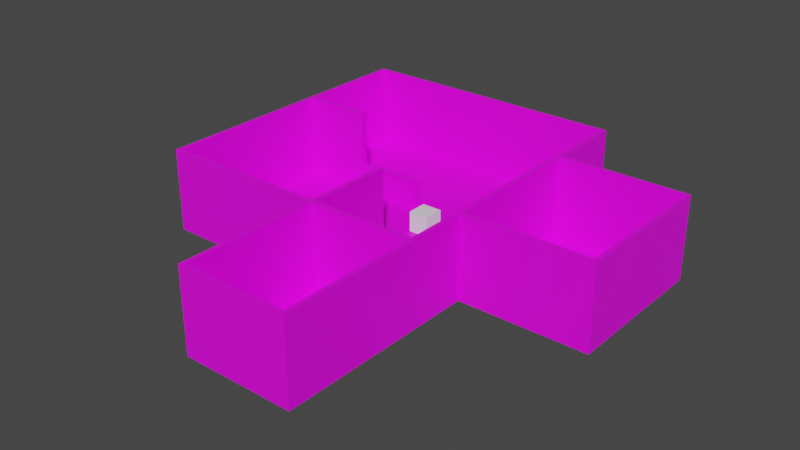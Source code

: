 # Source: apartamento.blend  (saved by Blender 2.81.16; exported with 4.5.12 LTS)
import bpy
from mathutils import Matrix  # noqa: F401  (used for matrix-valued properties, if any)

bpy.ops.wm.read_factory_settings(use_empty=True)
scene = bpy.context.scene
scene.name = 'Scene'

# ---- collections
col_paredes = bpy.data.collections.new('Paredes'); scene.collection.children.link(col_paredes)
col_pisos = bpy.data.collections.new('Pisos'); scene.collection.children.link(col_pisos)
col_portas = bpy.data.collections.new('Portas'); scene.collection.children.link(col_portas)
col_acabamentos = bpy.data.collections.new('Acabamentos'); scene.collection.children.link(col_acabamentos)
col_personagem = bpy.data.collections.new('Personagem'); scene.collection.children.link(col_personagem)

# ---- images (referenced by path relative to the original .blend; pixels are not part of the script)
import os
ASSET_DIR = os.environ.get("B2B_ASSET_DIR", "")  # directory of the original .blend (textures are referenced by path, not embedded)
HERE = os.path.dirname(os.path.abspath(__file__))  # packed textures are extracted next to this script under _unpacked/

def load_image(name, relpath, width, height, colorspace="sRGB"):
    """Load a texture the original file referenced (path relative to the .blend, or extracted next to this script)."""
    p = next((c for c in (os.path.join(HERE, relpath), os.path.join(ASSET_DIR, relpath)) if relpath and os.path.exists(c)), "")
    if p:
        img = bpy.data.images.load(p, check_existing=True)
        img.name = name
    else:  # same state as the original file: an image datablock whose file is absent (Cycles renders it pink)
        img = bpy.data.images.new(name, width, height)
        img.source = "FILE"
        img.filepath = "//" + (relpath or name)
    img.colorspace_settings.name = colorspace
    return img
img_parede_jpg = load_image('parede.jpg', 'texturas/parede.jpg', 1024, 1024, 'sRGB')
img_piso_1_jpg = load_image('piso_1.jpg', 'texturas/piso_1.jpg', 1024, 1024, 'sRGB')
img_piso_3_png = load_image('piso_3.png', 'texturas/piso_3.png', 1024, 1024, 'sRGB')
img_piso_2_jpg = load_image('piso_2.jpg', 'texturas/piso_2.jpg', 1024, 1024, 'sRGB')
img_porta_jpg = load_image('porta.jpg', 'texturas/porta.jpg', 1024, 1024, 'sRGB')
img_acabamento_jpg = load_image('acabamento.jpg', 'texturas/acabamento.jpg', 1024, 1024, 'sRGB')

# ---- materials (node trees are filled in below, after node groups)
mat_paredes = bpy.data.materials.new('paredes')
mat_paredes.use_transparent_shadow = False
mat_piso_1 = bpy.data.materials.new('piso_1')
mat_piso_1.use_transparent_shadow = False
mat_piso_3 = bpy.data.materials.new('piso_3')
mat_piso_3.use_transparent_shadow = False
mat_piso_2 = bpy.data.materials.new('piso_2')
mat_piso_2.use_transparent_shadow = False
mat_portas = bpy.data.materials.new('portas')
mat_portas.use_transparent_shadow = False
mat_acabamento = bpy.data.materials.new('acabamento')
mat_acabamento.use_transparent_shadow = False

# ---- material node trees
mat_paredes.use_nodes = True; mat_paredes.node_tree.nodes.clear()
_N = mat_paredes.node_tree.nodes; _L = mat_paredes.node_tree.links
n0 = _N.new('ShaderNodeOutputMaterial'); n0.name = 'Material Output'; n0.location = (300, 300)
n1 = _N.new('ShaderNodeBsdfPrincipled'); n1.name = 'Principled BSDF'; n1.location = (10, 300)
n1.distribution = 'GGX'
n1.subsurface_method = 'BURLEY'
n1.inputs[3].default_value = 1.45
n1.inputs[27].default_value = (0.0, 0.0, 0.0, 1.0)
n1.inputs[28].default_value = 1.0
n2 = _N.new('ShaderNodeTexImage'); n2.name = 'Image Texture'; n2.location = (-280, 275)
n2.image = img_parede_jpg
_L.new(n1.outputs[0], n0.inputs[0])
_L.new(n2.outputs[0], n1.inputs[0])
n0.is_active_output = True
mat_piso_1.use_nodes = True; mat_piso_1.node_tree.nodes.clear()
_N = mat_piso_1.node_tree.nodes; _L = mat_piso_1.node_tree.links
n0 = _N.new('ShaderNodeOutputMaterial'); n0.name = 'Material Output'; n0.location = (300, 300)
n1 = _N.new('ShaderNodeBsdfPrincipled'); n1.name = 'Principled BSDF'; n1.location = (10, 300)
n1.distribution = 'GGX'
n1.subsurface_method = 'BURLEY'
n1.inputs[3].default_value = 1.45
n1.inputs[27].default_value = (0.0, 0.0, 0.0, 1.0)
n1.inputs[28].default_value = 1.0
n2 = _N.new('ShaderNodeTexImage'); n2.name = 'Image Texture'; n2.location = (-280, 275)
n2.image = img_piso_1_jpg
_L.new(n1.outputs[0], n0.inputs[0])
_L.new(n2.outputs[0], n1.inputs[0])
n0.is_active_output = True
mat_piso_3.use_nodes = True; mat_piso_3.node_tree.nodes.clear()
_N = mat_piso_3.node_tree.nodes; _L = mat_piso_3.node_tree.links
n0 = _N.new('ShaderNodeOutputMaterial'); n0.name = 'Material Output'; n0.location = (300, 300)
n1 = _N.new('ShaderNodeBsdfPrincipled'); n1.name = 'Principled BSDF'; n1.location = (10, 300)
n1.distribution = 'GGX'
n1.subsurface_method = 'BURLEY'
n1.inputs[3].default_value = 1.45
n1.inputs[27].default_value = (0.0, 0.0, 0.0, 1.0)
n1.inputs[28].default_value = 1.0
n2 = _N.new('ShaderNodeTexImage'); n2.name = 'Image Texture'; n2.location = (-280, 275)
n2.image = img_piso_3_png
_L.new(n1.outputs[0], n0.inputs[0])
_L.new(n2.outputs[0], n1.inputs[0])
n0.is_active_output = True
mat_piso_2.use_nodes = True; mat_piso_2.node_tree.nodes.clear()
_N = mat_piso_2.node_tree.nodes; _L = mat_piso_2.node_tree.links
n0 = _N.new('ShaderNodeOutputMaterial'); n0.name = 'Material Output'; n0.location = (300, 300)
n1 = _N.new('ShaderNodeBsdfPrincipled'); n1.name = 'Principled BSDF'; n1.location = (10, 300)
n1.distribution = 'GGX'
n1.subsurface_method = 'BURLEY'
n1.inputs[3].default_value = 1.45
n1.inputs[27].default_value = (0.0, 0.0, 0.0, 1.0)
n1.inputs[28].default_value = 1.0
n2 = _N.new('ShaderNodeTexImage'); n2.name = 'Image Texture'; n2.location = (-280, 275)
n2.image = img_piso_2_jpg
_L.new(n1.outputs[0], n0.inputs[0])
_L.new(n2.outputs[0], n1.inputs[0])
n0.is_active_output = True
mat_portas.use_nodes = True; mat_portas.node_tree.nodes.clear()
_N = mat_portas.node_tree.nodes; _L = mat_portas.node_tree.links
n0 = _N.new('ShaderNodeOutputMaterial'); n0.name = 'Material Output'; n0.location = (300, 300)
n1 = _N.new('ShaderNodeBsdfPrincipled'); n1.name = 'Principled BSDF'; n1.location = (10, 300)
n1.distribution = 'GGX'
n1.subsurface_method = 'BURLEY'
n1.inputs[3].default_value = 1.45
n1.inputs[27].default_value = (0.0, 0.0, 0.0, 1.0)
n1.inputs[28].default_value = 1.0
n2 = _N.new('ShaderNodeTexImage'); n2.name = 'Image Texture'; n2.location = (-280, 275)
n2.image = img_porta_jpg
_L.new(n1.outputs[0], n0.inputs[0])
_L.new(n2.outputs[0], n1.inputs[0])
n0.is_active_output = True
mat_acabamento.use_nodes = True; mat_acabamento.node_tree.nodes.clear()
_N = mat_acabamento.node_tree.nodes; _L = mat_acabamento.node_tree.links
n0 = _N.new('ShaderNodeOutputMaterial'); n0.name = 'Material Output'; n0.location = (300, 300)
n1 = _N.new('ShaderNodeBsdfPrincipled'); n1.name = 'Principled BSDF'; n1.location = (10, 300)
n1.distribution = 'GGX'
n1.subsurface_method = 'BURLEY'
n1.inputs[3].default_value = 1.45
n1.inputs[27].default_value = (0.0, 0.0, 0.0, 1.0)
n1.inputs[28].default_value = 1.0
n2 = _N.new('ShaderNodeTexImage'); n2.name = 'Image Texture'; n2.location = (-280, 275)
n2.image = img_acabamento_jpg
_L.new(n1.outputs[0], n0.inputs[0])
_L.new(n2.outputs[0], n1.inputs[0])
n0.is_active_output = True

# ---- world
world_world = bpy.data.worlds.new('World'); scene.world = world_world
world_world.use_nodes = True; world_world.node_tree.nodes.clear()
_N = world_world.node_tree.nodes; _L = world_world.node_tree.links
n0 = _N.new('ShaderNodeOutputWorld'); n0.name = 'World Output'; n0.location = (300, 300)
n1 = _N.new('ShaderNodeBackground'); n1.name = 'Background'; n1.location = (10, 300)
n1.inputs[0].default_value = (0.05088, 0.05088, 0.05088, 1.0)
_L.new(n1.outputs[0], n0.inputs[0])
n0.is_active_output = True
world_world.color = (0.05088, 0.05088, 0.05088)
world_world.use_sun_shadow = False
world_world.sun_shadow_jitter_overblur = 0.0

# ---- meshes
me_cube_005 = bpy.data.meshes.new('Cube.005')
me_cube_005.from_pydata([(0.1, -7.022, -2.0), (0.1, -7.022, 2.0), (-0.1, -7.022, -2.0), (-0.1, -7.022, 2.0), (0.1, 7.022, -2.0), (0.1, 7.022, 2.0), (-0.1, 7.022, -2.0), (-0.1, 7.022, 2.0)], [], [(0, 1, 3, 2), (2, 3, 7, 6), (6, 7, 5, 4), (4, 5, 1, 0), (7, 3, 1, 5)])
_uv = me_cube_005.uv_layers.new(name='UVMap')
_uv.uv.foreach_set('vector', [0.375, 0.0, 0.625, 0.0, 0.625, 0.25, 0.375, 0.25, 0.375, 0.25, 0.625, 0.25, 0.625, 0.5, 0.375, 0.5, 0.375, 0.5, 0.625, 0.5, 0.625, 0.75, 0.375, 0.75, 0.375, 0.75, 0.625, 0.75, 0.625, 1.0, 0.375, 1.0, 0.625, 0.5, 0.875, 0.5, 0.875, 0.75, 0.625, 0.75])
me_cube_005.materials.append(mat_paredes)
me_cube_005.use_remesh_fix_poles = True
me_cube_005.use_remesh_preserve_attributes = False
me_cube_005.use_mirror_vertex_groups = False
me_cube_005.update()
me_cube_008 = bpy.data.meshes.new('Cube.008')
me_cube_008.from_pydata([(0.1, -3.498, -2.0), (0.1, -3.498, 2.0), (-0.1, -3.498, -2.0), (-0.1, -3.498, 2.0), (0.1, 3.498, -2.0), (0.1, 3.498, 2.0), (-0.1, 3.498, -2.0), (-0.1, 3.498, 2.0)], [], [(0, 1, 3, 2), (2, 3, 7, 6), (6, 7, 5, 4), (4, 5, 1, 0), (7, 3, 1, 5)])
_uv = me_cube_008.uv_layers.new(name='UVMap')
_uv.uv.foreach_set('vector', [0.375, 0.0, 0.625, 0.0, 0.625, 0.25, 0.375, 0.25, 0.375, 0.25, 0.625, 0.25, 0.625, 0.5, 0.375, 0.5, 0.375, 0.5, 0.625, 0.5, 0.625, 0.75, 0.375, 0.75, 0.375, 0.75, 0.625, 0.75, 0.625, 1.0, 0.375, 1.0, 0.625, 0.5, 0.875, 0.5, 0.875, 0.75, 0.625, 0.75])
me_cube_008.materials.append(mat_paredes)
me_cube_008.use_remesh_fix_poles = True
me_cube_008.use_remesh_preserve_attributes = False
me_cube_008.use_mirror_vertex_groups = False
me_cube_008.update()
me_cube_013 = bpy.data.meshes.new('Cube.013')
me_cube_013.from_pydata([(-3.099, -0.1, -2.0), (-3.099, -0.1, 2.0), (-3.099, 0.1, -2.0), (-3.099, 0.1, 2.0), (3.099, -0.1, -2.0), (3.099, -0.1, 2.0), (3.099, 0.1, -2.0), (3.099, 0.1, 2.0)], [], [(0, 1, 3, 2), (2, 3, 7, 6), (6, 7, 5, 4), (4, 5, 1, 0), (7, 3, 1, 5)])
_uv = me_cube_013.uv_layers.new(name='UVMap')
_uv.uv.foreach_set('vector', [0.375, 0.0, 0.625, 0.0, 0.625, 0.25, 0.375, 0.25, 0.375, 0.25, 0.625, 0.25, 0.625, 0.5, 0.375, 0.5, 0.375, 0.5, 0.625, 0.5, 0.625, 0.75, 0.375, 0.75, 0.375, 0.75, 0.625, 0.75, 0.625, 1.0, 0.375, 1.0, 0.625, 0.5, 0.875, 0.5, 0.875, 0.75, 0.625, 0.75])
me_cube_013.materials.append(mat_paredes)
me_cube_013.use_remesh_fix_poles = True
me_cube_013.use_remesh_preserve_attributes = False
me_cube_013.use_mirror_vertex_groups = False
me_cube_013.update()
me_cube_014 = bpy.data.meshes.new('Cube.014')
me_cube_014.from_pydata([(0.1, -3.501, -2.0), (0.1, -3.501, 2.0), (-0.1, -3.501, -2.0), (-0.1, -3.501, 2.0), (0.1, 3.501, -2.0), (0.1, 3.501, 2.0), (-0.1, 3.501, -2.0), (-0.1, 3.501, 2.0)], [], [(0, 1, 3, 2), (2, 3, 7, 6), (6, 7, 5, 4), (4, 5, 1, 0), (7, 3, 1, 5)])
_uv = me_cube_014.uv_layers.new(name='UVMap')
_uv.uv.foreach_set('vector', [0.375, 0.0, 0.625, 0.0, 0.625, 0.25, 0.375, 0.25, 0.375, 0.25, 0.625, 0.25, 0.625, 0.5, 0.375, 0.5, 0.375, 0.5, 0.625, 0.5, 0.625, 0.75, 0.375, 0.75, 0.375, 0.75, 0.625, 0.75, 0.625, 1.0, 0.375, 1.0, 0.625, 0.5, 0.875, 0.5, 0.875, 0.75, 0.625, 0.75])
me_cube_014.materials.append(mat_paredes)
me_cube_014.use_remesh_fix_poles = True
me_cube_014.use_remesh_preserve_attributes = False
me_cube_014.use_mirror_vertex_groups = False
me_cube_014.update()
me_cube_015 = bpy.data.meshes.new('Cube.015')
me_cube_015.from_pydata([(-3.099, -0.1, -2.0), (-3.099, -0.1, 2.0), (-3.099, 0.1, -2.0), (-3.099, 0.1, 2.0), (3.099, -0.1, -2.0), (3.099, -0.1, 2.0), (3.099, 0.1, -2.0), (3.099, 0.1, 2.0)], [], [(0, 1, 3, 2), (2, 3, 7, 6), (6, 7, 5, 4), (4, 5, 1, 0), (7, 3, 1, 5)])
_uv = me_cube_015.uv_layers.new(name='UVMap')
_uv.uv.foreach_set('vector', [0.375, 0.0, 0.625, 0.0, 0.625, 0.25, 0.375, 0.25, 0.375, 0.25, 0.625, 0.25, 0.625, 0.5, 0.375, 0.5, 0.375, 0.5, 0.625, 0.5, 0.625, 0.75, 0.375, 0.75, 0.375, 0.75, 0.625, 0.75, 0.625, 1.0, 0.375, 1.0, 0.625, 0.5, 0.875, 0.5, 0.875, 0.75, 0.625, 0.75])
me_cube_015.materials.append(mat_paredes)
me_cube_015.use_remesh_fix_poles = True
me_cube_015.use_remesh_preserve_attributes = False
me_cube_015.use_mirror_vertex_groups = False
me_cube_015.update()
me_cube_017 = bpy.data.meshes.new('Cube.017')
me_cube_017.from_pydata([(-2.501, -0.1, -2.0), (-2.501, -0.1, 2.0), (-2.501, 0.1, -2.0), (-2.501, 0.1, 2.0), (2.501, -0.1, -2.0), (2.501, -0.1, 2.0), (2.501, 0.1, -2.0), (2.501, 0.1, 2.0)], [], [(0, 1, 3, 2), (2, 3, 7, 6), (6, 7, 5, 4), (4, 5, 1, 0), (7, 3, 1, 5)])
_uv = me_cube_017.uv_layers.new(name='UVMap')
_uv.uv.foreach_set('vector', [0.375, 0.0, 0.625, 0.0, 0.625, 0.25, 0.375, 0.25, 0.375, 0.25, 0.625, 0.25, 0.625, 0.5, 0.375, 0.5, 0.375, 0.5, 0.625, 0.5, 0.625, 0.75, 0.375, 0.75, 0.375, 0.75, 0.625, 0.75, 0.625, 1.0, 0.375, 1.0, 0.625, 0.5, 0.875, 0.5, 0.875, 0.75, 0.625, 0.75])
me_cube_017.materials.append(mat_paredes)
me_cube_017.use_remesh_fix_poles = True
me_cube_017.use_remesh_preserve_attributes = False
me_cube_017.use_mirror_vertex_groups = False
me_cube_017.update()
me_cube_009 = bpy.data.meshes.new('Cube.009')
me_cube_009.from_pydata([(0.1, -3.302, -2.0), (-0.1, -3.302, -2.0), (0.1, 3.302, -2.0), (0.1, 3.302, 2.0), (-0.1, 3.302, -2.0), (-0.1, 3.302, 2.0), (-0.1, 0.001586, 2.0), (0.1, 0.001586, 2.0), (0.1, -3.302, -0.6958), (-0.1, -3.302, -0.6958), (0.1, 0.001586, -0.6958), (-0.1, 0.001586, -0.6958)], [], [(11, 6, 5, 4, 1, 9), (11, 9, 8, 10), (5, 6, 7, 3), (6, 11, 10, 7), (2, 3, 7, 10, 8, 0), (4, 5, 3, 2), (0, 8, 9, 1)])
_uv = me_cube_009.uv_layers.new(name='UVMap')
_uv.uv.foreach_set('vector', [0.4423, 0.3751, 0.625, 0.3751, 0.625, 0.5, 0.375, 0.5, 0.375, 0.25, 0.4423, 0.25, 0.4423, 0.3751, 0.4423, 0.25, 0.4423, 1.0, 0.4423, 0.8749, 0.625, 0.5, 0.7499, 0.5, 0.7499, 0.75, 0.625, 0.75, 0.625, 0.3751, 0.4423, 0.3751, 0.4423, 0.8749, 0.625, 0.8749, 0.375, 0.75, 0.625, 0.75, 0.625, 0.8749, 0.4423, 0.8749, 0.4423, 1.0, 0.375, 1.0, 0.375, 0.5, 0.625, 0.5, 0.625, 0.75, 0.375, 0.75, 0.375, 0.0, 0.4423, 0.0, 0.4423, 0.25, 0.375, 0.25])
me_cube_009.materials.append(mat_paredes)
me_cube_009.use_remesh_fix_poles = True
me_cube_009.use_remesh_preserve_attributes = False
me_cube_009.use_mirror_vertex_groups = False
me_cube_009.update()
me_cube_010 = bpy.data.meshes.new('Cube.010')
me_cube_010.from_pydata([(0.1, -1.499, -2.0), (0.1, -1.499, 2.0), (-0.1, -1.499, -2.0), (-0.1, -1.499, 2.0), (0.1, 2.701, -2.0), (0.1, 2.701, 2.0), (-0.1, 2.701, -2.0), (-0.1, 2.701, 2.0)], [], [(0, 1, 3, 2), (2, 3, 7, 6), (6, 7, 5, 4), (4, 5, 1, 0), (7, 3, 1, 5)])
_uv = me_cube_010.uv_layers.new(name='UVMap')
_uv.uv.foreach_set('vector', [0.375, 0.0, 0.625, 0.0, 0.625, 0.25, 0.375, 0.25, 0.375, 0.25, 0.625, 0.25, 0.625, 0.5, 0.375, 0.5, 0.375, 0.5, 0.625, 0.5, 0.625, 0.75, 0.375, 0.75, 0.375, 0.75, 0.625, 0.75, 0.625, 1.0, 0.375, 1.0, 0.625, 0.5, 0.875, 0.5, 0.875, 0.75, 0.625, 0.75])
me_cube_010.materials.append(mat_paredes)
me_cube_010.use_remesh_fix_poles = True
me_cube_010.use_remesh_preserve_attributes = False
me_cube_010.use_mirror_vertex_groups = False
me_cube_010.update()
me_cube_003 = bpy.data.meshes.new('Cube.003')
me_cube_003.from_pydata([(0.1, -3.498, -2.0), (0.1, -3.498, 2.0), (-0.1, -3.498, -2.0), (-0.1, -3.498, 2.0), (0.1, 3.498, -2.0), (0.1, 3.498, 2.0), (-0.1, 3.498, -2.0), (-0.1, 3.498, 2.0)], [], [(0, 1, 3, 2), (2, 3, 7, 6), (6, 7, 5, 4), (4, 5, 1, 0), (7, 3, 1, 5)])
_uv = me_cube_003.uv_layers.new(name='UVMap')
_uv.uv.foreach_set('vector', [0.375, 0.0, 0.625, 0.0, 0.625, 0.25, 0.375, 0.25, 0.375, 0.25, 0.625, 0.25, 0.625, 0.5, 0.375, 0.5, 0.375, 0.5, 0.625, 0.5, 0.625, 0.75, 0.375, 0.75, 0.375, 0.75, 0.625, 0.75, 0.625, 1.0, 0.375, 1.0, 0.625, 0.5, 0.875, 0.5, 0.875, 0.75, 0.625, 0.75])
me_cube_003.materials.append(mat_paredes)
me_cube_003.use_remesh_fix_poles = True
me_cube_003.use_remesh_preserve_attributes = False
me_cube_003.use_mirror_vertex_groups = False
me_cube_003.update()
me_cube_011 = bpy.data.meshes.new('Cube.011')
me_cube_011.from_pydata([(-6.699, -0.1, -2.0), (-6.699, -0.1, 2.0), (-6.699, 0.1, -2.0), (-6.699, 0.1, 2.0), (6.699, -0.1, -2.0), (6.699, -0.1, 2.0), (6.699, 0.1, -2.0), (6.699, 0.1, 2.0)], [], [(0, 1, 3, 2), (2, 3, 7, 6), (6, 7, 5, 4), (4, 5, 1, 0), (7, 3, 1, 5)])
_uv = me_cube_011.uv_layers.new(name='UVMap')
_uv.uv.foreach_set('vector', [0.375, 0.0, 0.625, 0.0, 0.625, 0.25, 0.375, 0.25, 0.375, 0.25, 0.625, 0.25, 0.625, 0.5, 0.375, 0.5, 0.375, 0.5, 0.625, 0.5, 0.625, 0.75, 0.375, 0.75, 0.375, 0.75, 0.625, 0.75, 0.625, 1.0, 0.375, 1.0, 0.625, 0.5, 0.875, 0.5, 0.875, 0.75, 0.625, 0.75])
me_cube_011.materials.append(mat_paredes)
me_cube_011.use_remesh_fix_poles = True
me_cube_011.use_remesh_preserve_attributes = False
me_cube_011.use_mirror_vertex_groups = False
me_cube_011.update()
me_cube_016 = bpy.data.meshes.new('Cube.016')
me_cube_016.from_pydata([(-4.0, -0.1, -2.0), (-4.0, -0.1, 2.0), (-4.0, 0.1, -2.0), (-4.0, 0.1, 2.0), (4.0, -0.1, -2.0), (4.0, -0.1, 2.0), (4.0, 0.1, -2.0), (4.0, 0.1, 2.0)], [], [(0, 1, 3, 2), (2, 3, 7, 6), (6, 7, 5, 4), (4, 5, 1, 0), (7, 3, 1, 5)])
_uv = me_cube_016.uv_layers.new(name='UVMap')
_uv.uv.foreach_set('vector', [0.375, 0.0, 0.625, 0.0, 0.625, 0.25, 0.375, 0.25, 0.375, 0.25, 0.625, 0.25, 0.625, 0.5, 0.375, 0.5, 0.375, 0.5, 0.625, 0.5, 0.625, 0.75, 0.375, 0.75, 0.375, 0.75, 0.625, 0.75, 0.625, 1.0, 0.375, 1.0, 0.625, 0.5, 0.875, 0.5, 0.875, 0.75, 0.625, 0.75])
me_cube_016.materials.append(mat_paredes)
me_cube_016.use_remesh_fix_poles = True
me_cube_016.use_remesh_preserve_attributes = False
me_cube_016.use_mirror_vertex_groups = False
me_cube_016.update()
me_cube = bpy.data.meshes.new('Cube')
me_cube.from_pydata([(5.894, 7.856, 0.1716), (5.894, 7.856, 4.172), (5.694, 7.856, 0.1716), (5.694, 7.856, 4.172), (5.894, 21.89, 0.1716), (5.894, 21.89, 4.172), (5.694, 21.89, 0.1716), (5.694, 21.89, 4.172), (5.694, 18.86, 0.1716), (5.694, 20.36, 0.1716), (5.694, 20.36, 4.172), (5.694, 18.86, 4.172), (5.894, 20.36, 0.1716), (5.894, 18.86, 0.1716), (5.894, 18.86, 4.172), (5.894, 20.36, 4.172), (5.894, 7.856, 2.968), (5.694, 7.856, 2.968), (5.694, 21.89, 2.968), (5.894, 21.89, 2.968), (5.894, 18.86, 2.968), (5.894, 20.36, 2.968), (5.694, 20.36, 2.968), (5.694, 18.86, 2.968), (5.694, 13.35, 0.1716), (5.694, 11.85, 0.1716), (5.694, 11.85, 4.172), (5.694, 13.35, 4.172), (5.894, 11.85, 0.1716), (5.894, 13.35, 0.1716), (5.894, 13.35, 4.172), (5.894, 11.85, 4.172), (5.694, 11.85, 2.968), (5.694, 13.35, 2.968), (5.894, 13.35, 2.968), (5.894, 11.85, 2.968)], [], [(16, 1, 3, 17), (7, 10, 15, 5), (18, 7, 5, 19), (24, 33, 23, 8), (19, 5, 15, 21), (17, 3, 26, 32), (22, 10, 7, 18), (9, 6, 4, 12), (11, 14, 15, 10), (21, 20, 23, 22), (12, 21, 22, 9), (26, 3, 1, 31), (11, 27, 30, 14), (10, 22, 23, 11), (14, 20, 21, 15), (13, 20, 34, 29), (9, 22, 18, 6), (4, 19, 21, 12), (6, 18, 19, 4), (0, 16, 17, 2), (20, 14, 30, 34), (24, 8, 13, 29), (28, 35, 16, 0), (35, 31, 1, 16), (33, 27, 11, 23), (2, 17, 32, 25), (25, 32, 35, 28), (33, 24, 29, 34), (27, 33, 32, 26), (31, 35, 34, 30), (26, 31, 30, 27), (2, 25, 28, 0), (20, 13, 8, 23), (32, 33, 34, 35)])
_uv = me_cube.uv_layers.new(name='UVMap')
_uv.uv.foreach_set('vector', [0.5498, 0.0, 0.625, 0.0, 0.625, 0.25, 0.5498, 0.25, 0.625, 0.5, 0.6374, 0.5, 0.6374, 0.75, 0.625, 0.75, 0.5498, 0.5, 0.625, 0.5, 0.625, 0.75, 0.5498, 0.75, 0.375, 0.3219, 0.5498, 0.3219, 0.5498, 0.4608, 0.375, 0.4608, 0.5498, 0.75, 0.625, 0.75, 0.625, 0.7624, 0.5498, 0.7624, 0.5498, 0.25, 0.625, 0.25, 0.625, 0.2932, 0.5498, 0.2932, 0.5498, 0.4876, 0.625, 0.4876, 0.625, 0.5, 0.5498, 0.5, 0.3626, 0.5, 0.375, 0.5, 0.375, 0.75, 0.3626, 0.75, 0.6642, 0.5, 0.6642, 0.75, 0.6374, 0.75, 0.6374, 0.5, 0.5498, 0.7624, 0.5498, 0.7892, 0.5498, 0.4608, 0.5498, 0.4876, 0.375, 0.7624, 0.5498, 0.7624, 0.5498, 0.4876, 0.375, 0.4876, 0.8318, 0.5, 0.875, 0.5, 0.875, 0.75, 0.8318, 0.75, 0.6642, 0.5, 0.8031, 0.5, 0.8031, 0.75, 0.6642, 0.75, 0.625, 0.4876, 0.5498, 0.4876, 0.5498, 0.4608, 0.625, 0.4608, 0.625, 0.7892, 0.5498, 0.7892, 0.5498, 0.7624, 0.625, 0.7624, 0.375, 0.7892, 0.5498, 0.7892, 0.5498, 0.9281, 0.375, 0.9281, 0.375, 0.4876, 0.5498, 0.4876, 0.5498, 0.5, 0.375, 0.5, 0.375, 0.75, 0.5498, 0.75, 0.5498, 0.7624, 0.375, 0.7624, 0.375, 0.5, 0.5498, 0.5, 0.5498, 0.75, 0.375, 0.75, 0.375, 0.0, 0.5498, 0.0, 0.5498, 0.25, 0.375, 0.25, 0.5498, 0.7892, 0.625, 0.7892, 0.625, 0.9281, 0.5498, 0.9281, 0.1969, 0.5, 0.3358, 0.5, 0.3358, 0.75, 0.1969, 0.75, 0.375, 0.9568, 0.5498, 0.9568, 0.5498, 1.0, 0.375, 1.0, 0.5498, 0.9568, 0.625, 0.9568, 0.625, 1.0, 0.5498, 1.0, 0.5498, 0.3219, 0.625, 0.3219, 0.625, 0.4608, 0.5498, 0.4608, 0.375, 0.25, 0.5498, 0.25, 0.5498, 0.2932, 0.375, 0.2932, 0.375, 0.2932, 0.5498, 0.2932, 0.5498, 0.9568, 0.375, 0.9568, 0.5498, 0.3219, 0.375, 0.3219, 0.375, 0.9281, 0.5498, 0.9281, 0.625, 0.3219, 0.5498, 0.3219, 0.5498, 0.2932, 0.625, 0.2932, 0.625, 0.9568, 0.5498, 0.9568, 0.5498, 0.9281, 0.625, 0.9281, 0.8318, 0.5, 0.8318, 0.75, 0.8031, 0.75, 0.8031, 0.5, 0.125, 0.5, 0.1682, 0.5, 0.1682, 0.75, 0.125, 0.75, 0.5498, 0.7892, 0.375, 0.7892, 0.375, 0.4608, 0.5498, 0.4608, 0.5498, 0.2932, 0.5498, 0.3219, 0.5498, 0.9281, 0.5498, 0.9568])
me_cube.materials.append(mat_paredes)
me_cube.use_remesh_fix_poles = True
me_cube.use_remesh_preserve_attributes = False
me_cube.use_mirror_vertex_groups = False
me_cube.update()
me_cube_002 = bpy.data.meshes.new('Cube.002')
me_cube_002.from_pydata([(-2.502, -0.1, -2.0), (-2.502, -0.1, 2.0), (-2.502, 0.1, -2.0), (-2.502, 0.1, 2.0), (2.502, -0.1, -2.0), (2.502, -0.1, 2.0), (2.502, 0.1, -2.0), (2.502, 0.1, 2.0), (2.502, -0.1, 0.8), (2.502, 0.1, 0.8), (-2.502, 0.1, 0.8), (-2.502, -0.1, 0.8), (-0.7498, 0.1, -2.0), (0.7531, 0.1, -2.0), (0.7531, 0.1, 2.0), (-0.7498, 0.1, 2.0), (0.7531, -0.1, -2.0), (-0.7498, -0.1, -2.0), (-0.7498, -0.1, 2.0), (0.7531, -0.1, 2.0), (-0.7498, -0.1, 0.8), (0.7531, -0.1, 0.8), (0.7531, 0.1, 0.8), (-0.7498, 0.1, 0.8)], [], [(11, 1, 3, 10), (7, 14, 19, 5), (9, 7, 5, 8), (2, 10, 23, 12), (2, 12, 17, 0), (8, 5, 19, 21), (15, 3, 1, 18), (22, 14, 7, 9), (20, 18, 1, 11), (13, 6, 4, 16), (15, 18, 19, 14), (21, 20, 23, 22), (16, 21, 22, 13), (10, 3, 15, 23), (14, 22, 23, 15), (18, 20, 21, 19), (17, 20, 11, 0), (13, 22, 9, 6), (4, 8, 21, 16), (6, 9, 8, 4), (0, 11, 10, 2), (20, 17, 12, 23)])
_uv = me_cube_002.uv_layers.new(name='UVMap')
_uv.uv.foreach_set('vector', [0.55, 0.0, 0.625, 0.0, 0.625, 0.25, 0.55, 0.25, 0.625, 0.5, 0.7124, 0.5, 0.7124, 0.75, 0.625, 0.75, 0.55, 0.5, 0.625, 0.5, 0.625, 0.75, 0.55, 0.75, 0.375, 0.25, 0.55, 0.25, 0.55, 0.3375, 0.375, 0.3375, 0.125, 0.5, 0.2125, 0.5, 0.2125, 0.75, 0.125, 0.75, 0.55, 0.75, 0.625, 0.75, 0.625, 0.8374, 0.55, 0.8374, 0.7875, 0.5, 0.875, 0.5, 0.875, 0.75, 0.7875, 0.75, 0.55, 0.4126, 0.625, 0.4126, 0.625, 0.5, 0.55, 0.5, 0.55, 0.9125, 0.625, 0.9125, 0.625, 1.0, 0.55, 1.0, 0.2876, 0.5, 0.375, 0.5, 0.375, 0.75, 0.2876, 0.75, 0.7875, 0.5, 0.7875, 0.75, 0.7124, 0.75, 0.7124, 0.5, 0.55, 0.8374, 0.55, 0.9125, 0.55, 0.3375, 0.55, 0.4126, 0.375, 0.8374, 0.55, 0.8374, 0.55, 0.4126, 0.375, 0.4126, 0.55, 0.25, 0.625, 0.25, 0.625, 0.3375, 0.55, 0.3375, 0.625, 0.4126, 0.55, 0.4126, 0.55, 0.3375, 0.625, 0.3375, 0.625, 0.9125, 0.55, 0.9125, 0.55, 0.8374, 0.625, 0.8374, 0.375, 0.9125, 0.55, 0.9125, 0.55, 1.0, 0.375, 1.0, 0.375, 0.4126, 0.55, 0.4126, 0.55, 0.5, 0.375, 0.5, 0.375, 0.75, 0.55, 0.75, 0.55, 0.8374, 0.375, 0.8374, 0.375, 0.5, 0.55, 0.5, 0.55, 0.75, 0.375, 0.75, 0.375, 0.0, 0.55, 0.0, 0.55, 0.25, 0.375, 0.25, 0.55, 0.9125, 0.375, 0.9125, 0.375, 0.3375, 0.55, 0.3375])
me_cube_002.materials.append(mat_paredes)
me_cube_002.use_remesh_fix_poles = True
me_cube_002.use_remesh_preserve_attributes = False
me_cube_002.use_mirror_vertex_groups = False
me_cube_002.update()
me_plane = bpy.data.meshes.new('Plane')
me_plane.from_pydata([(-6.801, -7.121, -1.341e-07), (6.8, -7.121, -3.576e-07), (-6.798, 7.121, -3.576e-07), (6.801, 7.121, 3.576e-07)], [], [(0, 1, 3, 2)])
_uv = me_plane.uv_layers.new(name='UVMap')
_uv.uv.foreach_set('vector', [0.0, 0.0, 1.0, 0.0, 1.0, 1.0, 0.0, 1.0])
me_plane.materials.append(mat_piso_1)
me_plane.use_remesh_fix_poles = True
me_plane.use_remesh_preserve_attributes = False
me_plane.use_mirror_vertex_groups = False
me_plane.update()
me_plane_002 = bpy.data.meshes.new('Plane.002')
me_plane_002.from_pydata([(-2.701, -3.398, 1.192e-07), (2.701, -3.398, -1.192e-07), (-2.701, 3.398, -1.192e-07), (2.7, 3.398, -1.192e-07)], [], [(0, 1, 3, 2)])
_uv = me_plane_002.uv_layers.new(name='UVMap')
_uv.uv.foreach_set('vector', [0.0, 0.0, 1.0, 0.0, 1.0, 1.0, 0.0, 1.0])
me_plane_002.materials.append(mat_piso_3)
me_plane_002.use_remesh_fix_poles = True
me_plane_002.use_remesh_preserve_attributes = False
me_plane_002.use_mirror_vertex_groups = False
me_plane_002.update()
me_plane_003 = bpy.data.meshes.new('Plane.003')
me_plane_003.from_pydata([(-3.099, -3.701, 0.0), (3.099, -3.701, 0.0), (-3.099, 3.701, 0.0), (3.099, 3.701, 0.0)], [], [(0, 1, 3, 2)])
_uv = me_plane_003.uv_layers.new(name='UVMap')
_uv.uv.foreach_set('vector', [0.0, 0.0, 1.0, 0.0, 1.0, 1.0, 0.0, 1.0])
me_plane_003.materials.append(mat_piso_2)
me_plane_003.use_remesh_fix_poles = True
me_plane_003.use_remesh_preserve_attributes = False
me_plane_003.use_mirror_vertex_groups = False
me_plane_003.update()
me_porta_1_001_cube_000 = bpy.data.meshes.new('porta_1.001_Cube.000')
me_porta_1_001_cube_000.from_pydata([(-0.1, -1.401, -0.749), (0.1, -1.401, -0.749), (0.1, -1.401, 0.749), (-0.1, -1.401, 0.749), (-0.1, 1.401, -0.749), (-0.1, 1.401, 0.749), (0.1, 1.401, 0.749), (0.1, 1.401, -0.749)], [], [(4, 5, 6, 7), (0, 4, 7, 1), (1, 7, 6, 2), (2, 6, 5, 3), (4, 0, 3, 5)])
me_porta_1_001_cube_000.polygons.foreach_set('use_smooth', [True] * 5)
_k = set([(0, 1), (0, 3), (0, 4), (1, 2), (1, 7), (2, 3), (2, 6), (3, 5), (4, 5), (4, 7), (5, 6), (6, 7)])
me_porta_1_001_cube_000.attributes.new('sharp_edge', 'BOOLEAN', 'EDGE').data.foreach_set('value', [ (min(e.vertices), max(e.vertices)) in _k for e in me_porta_1_001_cube_000.edges])
_uv = me_porta_1_001_cube_000.uv_layers.new(name='UVMap')
_uv.uv.foreach_set('vector', [0.9913, 0.992, 0.007696, 0.992, 0.007696, 0.992, 0.9913, 0.992, 0.9913, 0.008209, 0.9913, 0.992, 0.9913, 0.992, 0.9913, 0.008209, 0.9913, 0.008209, 0.9913, 0.992, 0.007696, 0.992, 0.007696, 0.008209, 0.007696, 0.008209, 0.007696, 0.992, 0.007696, 0.992, 0.007696, 0.008209, 0.9913, 0.992, 0.9913, 0.008209, 0.007696, 0.008209, 0.007696, 0.992])
me_porta_1_001_cube_000.materials.append(mat_portas)
me_porta_1_001_cube_000.use_remesh_fix_poles = True
me_porta_1_001_cube_000.use_remesh_preserve_attributes = False
me_porta_1_001_cube_000.use_mirror_vertex_groups = False
me_porta_1_001_cube_000.update()
me_porta_1_001_cube_000.normals_split_custom_set([tuple(v) for v in zip(*[iter([0.0, 1.0, -1.534e-08, 0.0, 1.0, -1.534e-08, 0.0, 1.0, -1.534e-08, 0.0, 1.0, -1.534e-08, 2.127e-06, 1.701e-07, -1.0, 2.127e-06, 1.701e-07, -1.0, 2.127e-06, 1.701e-07, -1.0, 2.127e-06, 1.701e-07, -1.0, 1.0, -1.689e-07, -3.183e-07, 1.0, -1.689e-07, -3.183e-07, 1.0, -1.689e-07, -3.183e-07, 1.0, -1.689e-07, -3.183e-07, -2.127e-06, -1.701e-07, 1.0, -2.127e-06, -1.701e-07, 1.0, -2.127e-06, -1.701e-07, 1.0, -2.127e-06, -1.701e-07, 1.0, -1.0, 5.111e-07, 3.183e-07, -1.0, 5.111e-07, 3.183e-07, -1.0, 5.111e-07, 3.183e-07, -1.0, 5.111e-07, 3.183e-07])] * 3)])
me_porta_1_001_cube_001 = bpy.data.meshes.new('porta_1.001_Cube.001')
me_porta_1_001_cube_001.from_pydata([(-0.1, -1.401, -0.749), (0.1, -1.401, -0.749), (0.1, -1.401, 0.749), (-0.1, -1.401, 0.749), (-0.1, 1.401, -0.749), (-0.1, 1.401, 0.749), (0.1, 1.401, 0.749), (0.1, 1.401, -0.749)], [], [(4, 5, 6, 7), (0, 4, 7, 1), (1, 7, 6, 2), (2, 6, 5, 3), (4, 0, 3, 5)])
me_porta_1_001_cube_001.polygons.foreach_set('use_smooth', [True] * 5)
_k = set([(0, 1), (0, 3), (0, 4), (1, 2), (1, 7), (2, 3), (2, 6), (3, 5), (4, 5), (4, 7), (5, 6), (6, 7)])
me_porta_1_001_cube_001.attributes.new('sharp_edge', 'BOOLEAN', 'EDGE').data.foreach_set('value', [ (min(e.vertices), max(e.vertices)) in _k for e in me_porta_1_001_cube_001.edges])
_uv = me_porta_1_001_cube_001.uv_layers.new(name='UVMap')
_uv.uv.foreach_set('vector', [0.9913, 0.992, 0.007696, 0.992, 0.007696, 0.992, 0.9913, 0.992, 0.9913, 0.008209, 0.9913, 0.992, 0.9913, 0.992, 0.9913, 0.008209, 0.9913, 0.008209, 0.9913, 0.992, 0.007696, 0.992, 0.007696, 0.008209, 0.007696, 0.008209, 0.007696, 0.992, 0.007696, 0.992, 0.007696, 0.008209, 0.9913, 0.992, 0.9913, 0.008209, 0.007696, 0.008209, 0.007696, 0.992])
me_porta_1_001_cube_001.materials.append(mat_portas)
me_porta_1_001_cube_001.use_remesh_fix_poles = True
me_porta_1_001_cube_001.use_remesh_preserve_attributes = False
me_porta_1_001_cube_001.use_mirror_vertex_groups = False
me_porta_1_001_cube_001.update()
me_porta_1_001_cube_001.normals_split_custom_set([tuple(v) for v in zip(*[iter([0.0, 1.0, -1.534e-08, 0.0, 1.0, -1.534e-08, 0.0, 1.0, -1.534e-08, 0.0, 1.0, -1.534e-08, 2.127e-06, 1.701e-07, -1.0, 2.127e-06, 1.701e-07, -1.0, 2.127e-06, 1.701e-07, -1.0, 2.127e-06, 1.701e-07, -1.0, 1.0, -1.689e-07, -3.183e-07, 1.0, -1.689e-07, -3.183e-07, 1.0, -1.689e-07, -3.183e-07, 1.0, -1.689e-07, -3.183e-07, -2.127e-06, -1.701e-07, 1.0, -2.127e-06, -1.701e-07, 1.0, -2.127e-06, -1.701e-07, 1.0, -2.127e-06, -1.701e-07, 1.0, -1.0, 5.111e-07, 3.183e-07, -1.0, 5.111e-07, 3.183e-07, -1.0, 5.111e-07, 3.183e-07, -1.0, 5.111e-07, 3.183e-07])] * 3)])
me_porta_1_001_cube_002 = bpy.data.meshes.new('porta_1.001_Cube.002')
me_porta_1_001_cube_002.from_pydata([(-0.1, -1.401, -0.749), (0.1, -1.401, -0.749), (0.1, -1.401, 0.749), (-0.1, -1.401, 0.749), (-0.1, 1.401, -0.749), (-0.1, 1.401, 0.749), (0.1, 1.401, 0.749), (0.1, 1.401, -0.749)], [], [(4, 5, 6, 7), (0, 4, 7, 1), (1, 7, 6, 2), (2, 6, 5, 3), (4, 0, 3, 5)])
me_porta_1_001_cube_002.polygons.foreach_set('use_smooth', [True] * 5)
_k = set([(0, 1), (0, 3), (0, 4), (1, 2), (1, 7), (2, 3), (2, 6), (3, 5), (4, 5), (4, 7), (5, 6), (6, 7)])
me_porta_1_001_cube_002.attributes.new('sharp_edge', 'BOOLEAN', 'EDGE').data.foreach_set('value', [ (min(e.vertices), max(e.vertices)) in _k for e in me_porta_1_001_cube_002.edges])
_uv = me_porta_1_001_cube_002.uv_layers.new(name='UVMap')
_uv.uv.foreach_set('vector', [0.9913, 0.992, 0.007696, 0.992, 0.007696, 0.992, 0.9913, 0.992, 0.9913, 0.008209, 0.9913, 0.992, 0.9913, 0.992, 0.9913, 0.008209, 0.9913, 0.008209, 0.9913, 0.992, 0.007696, 0.992, 0.007696, 0.008209, 0.007696, 0.008209, 0.007696, 0.992, 0.007696, 0.992, 0.007696, 0.008209, 0.9913, 0.992, 0.9913, 0.008209, 0.007696, 0.008209, 0.007696, 0.992])
me_porta_1_001_cube_002.materials.append(mat_portas)
me_porta_1_001_cube_002.use_remesh_fix_poles = True
me_porta_1_001_cube_002.use_remesh_preserve_attributes = False
me_porta_1_001_cube_002.use_mirror_vertex_groups = False
me_porta_1_001_cube_002.update()
me_porta_1_001_cube_002.normals_split_custom_set([tuple(v) for v in zip(*[iter([0.0, 1.0, -1.534e-08, 0.0, 1.0, -1.534e-08, 0.0, 1.0, -1.534e-08, 0.0, 1.0, -1.534e-08, 2.127e-06, 1.701e-07, -1.0, 2.127e-06, 1.701e-07, -1.0, 2.127e-06, 1.701e-07, -1.0, 2.127e-06, 1.701e-07, -1.0, 1.0, -1.689e-07, -3.183e-07, 1.0, -1.689e-07, -3.183e-07, 1.0, -1.689e-07, -3.183e-07, 1.0, -1.689e-07, -3.183e-07, -2.552e-06, -1.701e-07, 1.0, -2.552e-06, -1.701e-07, 1.0, -2.552e-06, -1.701e-07, 1.0, -2.552e-06, -1.701e-07, 1.0, -1.0, 5.111e-07, 3.183e-07, -1.0, 5.111e-07, 3.183e-07, -1.0, 5.111e-07, 3.183e-07, -1.0, 5.111e-07, 3.183e-07])] * 3)])
me_cube_020 = bpy.data.meshes.new('Cube.020')
me_cube_020.from_pydata([(-1.35, -0.1501, -0.025), (-1.35, -0.1501, 0.025), (-1.35, 0.1501, -0.025), (-1.35, 0.1501, 0.025), (1.35, -0.1501, -0.025), (1.35, -0.1501, 0.025), (1.35, 0.1501, -0.025), (1.35, 0.1501, 0.025)], [], [(0, 1, 3, 2), (2, 3, 7, 6), (6, 7, 5, 4), (4, 5, 1, 0), (2, 6, 4, 0), (7, 3, 1, 5)])
_uv = me_cube_020.uv_layers.new(name='UVMap')
_uv.uv.foreach_set('vector', [0.375, 0.0, 0.625, 0.0, 0.625, 0.25, 0.375, 0.25, 0.375, 0.25, 0.625, 0.25, 0.625, 0.5, 0.375, 0.5, 0.375, 0.5, 0.625, 0.5, 0.625, 0.75, 0.375, 0.75, 0.375, 0.75, 0.625, 0.75, 0.625, 1.0, 0.375, 1.0, 0.125, 0.5, 0.375, 0.5, 0.375, 0.75, 0.125, 0.75, 0.625, 0.5, 0.875, 0.5, 0.875, 0.75, 0.625, 0.75])
me_cube_020.materials.append(mat_acabamento)
me_cube_020.use_remesh_fix_poles = True
me_cube_020.use_remesh_preserve_attributes = False
me_cube_020.use_mirror_vertex_groups = False
me_cube_020.update()
me_cube_019 = bpy.data.meshes.new('Cube.019')
me_cube_019.from_pydata([(-1.624, -0.1501, -0.025), (-1.624, -0.1501, 0.025), (-1.624, 0.1501, -0.025), (-1.624, 0.1501, 0.025), (1.624, -0.1501, -0.025), (1.624, -0.1501, 0.025), (1.624, 0.1501, -0.025), (1.624, 0.1501, 0.025)], [], [(0, 1, 3, 2), (2, 3, 7, 6), (6, 7, 5, 4), (4, 5, 1, 0), (2, 6, 4, 0), (7, 3, 1, 5)])
_uv = me_cube_019.uv_layers.new(name='UVMap')
_uv.uv.foreach_set('vector', [0.375, 0.0, 0.625, 0.0, 0.625, 0.25, 0.375, 0.25, 0.375, 0.25, 0.625, 0.25, 0.625, 0.5, 0.375, 0.5, 0.375, 0.5, 0.625, 0.5, 0.625, 0.75, 0.375, 0.75, 0.375, 0.75, 0.625, 0.75, 0.625, 1.0, 0.375, 1.0, 0.125, 0.5, 0.375, 0.5, 0.375, 0.75, 0.125, 0.75, 0.625, 0.5, 0.875, 0.5, 0.875, 0.75, 0.625, 0.75])
me_cube_019.materials.append(mat_acabamento)
me_cube_019.use_remesh_fix_poles = True
me_cube_019.use_remesh_preserve_attributes = False
me_cube_019.use_mirror_vertex_groups = False
me_cube_019.update()
me_cube_006 = bpy.data.meshes.new('Cube.006')
me_cube_006.from_pydata([(-0.5, -0.5, -0.5), (-0.5, -0.5, 0.5), (-0.5, 0.5, -0.5), (-0.5, 0.5, 0.5), (0.5, -0.5, -0.5), (0.5, -0.5, 0.5), (0.5, 0.5, -0.5), (0.5, 0.5, 0.5)], [], [(0, 1, 3, 2), (2, 3, 7, 6), (6, 7, 5, 4), (4, 5, 1, 0), (2, 6, 4, 0), (7, 3, 1, 5)])
_uv = me_cube_006.uv_layers.new(name='UVMap')
_uv.uv.foreach_set('vector', [0.375, 0.0, 0.625, 0.0, 0.625, 0.25, 0.375, 0.25, 0.375, 0.25, 0.625, 0.25, 0.625, 0.5, 0.375, 0.5, 0.375, 0.5, 0.625, 0.5, 0.625, 0.75, 0.375, 0.75, 0.375, 0.75, 0.625, 0.75, 0.625, 1.0, 0.375, 1.0, 0.125, 0.5, 0.375, 0.5, 0.375, 0.75, 0.125, 0.75, 0.625, 0.5, 0.875, 0.5, 0.875, 0.75, 0.625, 0.75])
me_cube_006.use_remesh_fix_poles = True
me_cube_006.use_remesh_preserve_attributes = False
me_cube_006.use_mirror_vertex_groups = False
me_cube_006.update()

# ---- objects
ob_parede_2 = bpy.data.objects.new('parede_2', me_cube_005)
ob_parede_4 = bpy.data.objects.new('parede_4', me_cube_008)
ob_parede_11 = bpy.data.objects.new('parede_11', me_cube_013)
ob_parede_10 = bpy.data.objects.new('parede_10', me_cube_014)
ob_parede_9 = bpy.data.objects.new('parede_9', me_cube_015)
ob_parede_5 = bpy.data.objects.new('parede_5', me_cube_017)
ob_parede_13 = bpy.data.objects.new('parede_13', me_cube_009)
ob_parede_12 = bpy.data.objects.new('parede_12', me_cube_010)
ob_parede_6 = bpy.data.objects.new('parede_6', me_cube_003)
ob_parede_1 = bpy.data.objects.new('parede_1', me_cube_011)
ob_parede_3 = bpy.data.objects.new('parede_3', me_cube_016)
ob_parede_8 = bpy.data.objects.new('parede_8', me_cube)
ob_parede_7 = bpy.data.objects.new('parede_7', me_cube_002)
ob_piso_1 = bpy.data.objects.new('piso_1', me_plane)
ob_piso_3 = bpy.data.objects.new('piso_3', me_plane_002)
ob_piso_2 = bpy.data.objects.new('piso_2', me_plane_003)
ob_porta_1 = bpy.data.objects.new('porta_1', me_porta_1_001_cube_000)
ob_porta_2 = bpy.data.objects.new('porta_2', me_porta_1_001_cube_001)
ob_porta_3 = bpy.data.objects.new('porta_3', me_porta_1_001_cube_002)
ob_acabamento_1 = bpy.data.objects.new('acabamento_1', me_cube_020)
ob_acabamento_2 = bpy.data.objects.new('acabamento_2', me_cube_019)
ob_tomme = bpy.data.objects.new('tomme', me_cube_006)

# ---- transforms, parenting, visibility, modifiers, constraints
ob_parede_2.location = (-7.992, -0.01328, 2.018)
ob_parede_2.lineart.crease_threshold = 0.0
ob_parede_4.location = (0.2083, -10.33, 2.018)
ob_parede_4.lineart.crease_threshold = 0.0
ob_parede_11.location = (8.609, 3.275, 2.018)
ob_parede_11.lineart.crease_threshold = 0.0
ob_parede_10.location = (11.61, -0.3252, 2.018)
ob_parede_10.lineart.crease_threshold = 0.0
ob_parede_9.location = (8.609, -3.926, 2.018)
ob_parede_9.lineart.crease_threshold = 0.0
ob_parede_5.location = (2.809, -13.73, 2.018)
ob_parede_5.lineart.crease_threshold = 0.0
ob_parede_13.location = (-4.59, 1.634, 2.018)
ob_parede_13.rotation_euler = (0.0, -0.0, 1.571)
ob_parede_13.lineart.crease_threshold = 0.0
ob_parede_12.location = (0.2083, -5.336, 2.018)
ob_parede_12.lineart.crease_threshold = 0.0
ob_parede_6.location = (5.41, -10.33, 2.018)
ob_parede_6.lineart.crease_threshold = 0.0
ob_parede_1.location = (-1.39, 7.107, 2.018)
ob_parede_1.lineart.crease_threshold = 0.0
ob_parede_3.location = (-3.892, -6.936, 2.018)
ob_parede_3.lineart.crease_threshold = 0.0
ob_parede_8.location = (-0.3839, -14.69, -0.1538)
ob_parede_8.lineart.crease_threshold = 0.0
ob_parede_7.location = (2.808, -6.936, 2.018)
ob_parede_7.lineart.crease_threshold = 0.0
ob_piso_1.location = (-1.291, 0.08576, 0.01781)
ob_piso_1.lineart.crease_threshold = 0.0
ob_piso_3.location = (2.809, -10.43, 0.0178)
ob_piso_3.lineart.crease_threshold = 0.0
ob_piso_2.location = (8.609, -0.3252, 0.01781)
ob_piso_2.lineart.crease_threshold = 0.0
ob_porta_1.location = (5.41, 4.921, 1.413)
ob_porta_1.rotation_euler = (1.571, -0.0, 0.0)
ob_porta_1.lineart.crease_threshold = 0.0
ob_porta_2.location = (5.41, -2.089, 1.413)
ob_porta_2.rotation_euler = (1.571, -0.0, 0.0)
ob_porta_2.lineart.crease_threshold = 0.0
ob_porta_3.location = (2.809, -6.936, 1.419)
ob_porta_3.rotation_euler = (1.571, -0.0, 1.571)
ob_porta_3.lineart.crease_threshold = 0.0
ob_acabamento_1.location = (-4.567, 1.634, 2.672)
ob_acabamento_1.rotation_euler = (-0.0, 1.571, 0.0)
ob_acabamento_1.lineart.crease_threshold = 0.0
ob_acabamento_2.location = (-2.913, 1.634, 1.347)
ob_acabamento_2.lineart.crease_threshold = 0.0
ob_tomme.location = (0.5387, 0.01511, 0.5178)
ob_tomme.lineart.crease_threshold = 0.0

# ---- collection membership
col_paredes.objects.link(ob_parede_2)
col_paredes.objects.link(ob_parede_4)
col_paredes.objects.link(ob_parede_11)
col_paredes.objects.link(ob_parede_10)
col_paredes.objects.link(ob_parede_9)
col_paredes.objects.link(ob_parede_5)
col_paredes.objects.link(ob_parede_13)
col_paredes.objects.link(ob_parede_12)
col_paredes.objects.link(ob_parede_6)
col_paredes.objects.link(ob_parede_1)
col_paredes.objects.link(ob_parede_3)
col_paredes.objects.link(ob_parede_8)
col_paredes.objects.link(ob_parede_7)
col_pisos.objects.link(ob_piso_1)
col_pisos.objects.link(ob_piso_3)
col_pisos.objects.link(ob_piso_2)
col_portas.objects.link(ob_porta_1)
col_portas.objects.link(ob_porta_2)
col_portas.objects.link(ob_porta_3)
col_acabamentos.objects.link(ob_acabamento_1)
col_acabamentos.objects.link(ob_acabamento_2)
col_personagem.objects.link(ob_tomme)

# ---- scene / render settings (as saved in the file)
scene.frame_start = 1; scene.frame_end = 250; scene.frame_set(107)
scene.render.engine = 'BLENDER_EEVEE_NEXT'
scene.cycles.use_denoising = False
scene.cycles.samples = 128
scene.cycles.sampling_pattern = 'TABULATED_SOBOL'
scene.cycles.use_adaptive_sampling = False
scene.cycles.use_light_tree = False
scene.view_settings.view_transform = 'Filmic'
bpy.context.view_layer.update()

# ---- added for rendering (the .blend has no active camera and no usable light): camera, sun
cam_auto = bpy.data.cameras.new('AutoCamera')
cam_auto.lens = 50.0
cam_auto.sensor_width = 36.0
cam_auto.clip_end = 1000.0
ob_auto_camera = bpy.data.objects.new('AutoCamera', cam_auto)
scene.collection.objects.link(ob_auto_camera)
ob_auto_camera.location = (28.7955, -35.6969, 23.6065)
ob_auto_camera.rotation_euler = (1.09748, -7.21219e-08, 0.694738)
scene.camera = ob_auto_camera
light_auto_sun = bpy.data.lights.new('AutoSun', 'SUN')
light_auto_sun.energy = 3.0
light_auto_sun.angle = 0.0523599
ob_auto_sun = bpy.data.objects.new('AutoSun', light_auto_sun)
scene.collection.objects.link(ob_auto_sun)
ob_auto_sun.rotation_euler = (0.872665, 0.174533, 0.523599)
bpy.context.view_layer.update()
